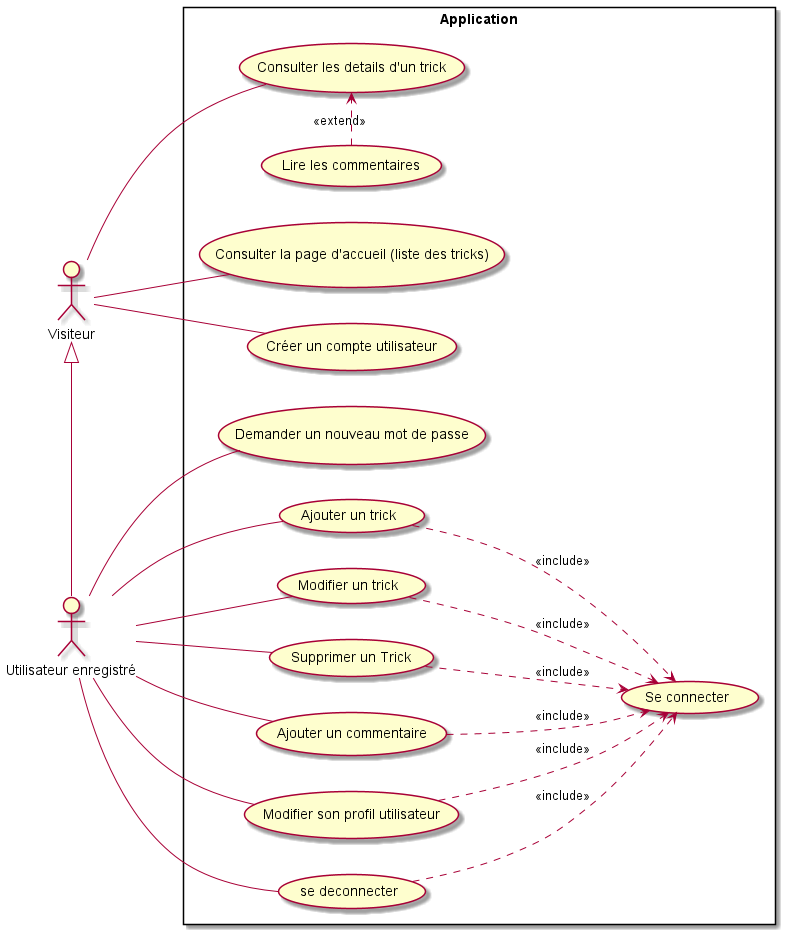

The diagram above was rendered by PlantUML. Its source (embedded in the PNG):
@startuml
left to right direction
:Utilisateur enregistré: as U
:Visiteur: as V

rectangle Application {
  usecase "Consulter la page d'accueil (liste des tricks)" as Home
  usecase "Consulter les details d'un trick" as Single
  usecase "Lire les commentaires" as ReadComment
  usecase "Créer un compte utilisateur" as Signup
  usecase "Se connecter" as Login
  usecase "Demander un nouveau mot de passe" as Reset
  usecase "Ajouter un trick" as AddNew
  usecase "Modifier un trick" as Update
  usecase "Supprimer un Trick" as Delete
  usecase "Ajouter un commentaire" as Comment
  usecase "Modifier son profil utilisateur" as UpdateProfile
  usecase "se deconnecter" as Logout
}

V <|- U
V -- Home
V -- Single
V -- Signup

U -- Reset
U -- AddNew
U -- Update
U -- Delete
U -- Comment
U -- UpdateProfile
U -- Logout
ReadComment .> Single: <<extend>>
AddNew ..> Login: <<include>>
Update ..> Login: <<include>>
Delete ..> Login: <<include>>
Comment ..> Login: <<include>>
UpdateProfile ..> Login: <<include>>
Logout ..> Login: <<include>>


@enduml